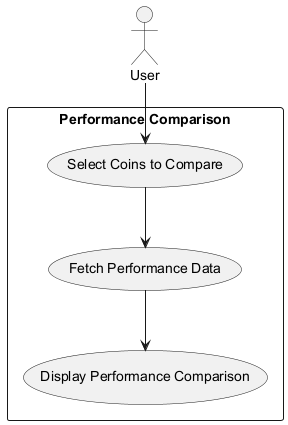

The diagram above was rendered by PlantUML. Its source (embedded in the PNG):
@startuml
actor User

rectangle "Performance Comparison" {
    User --> (Select Coins to Compare)
    (Select Coins to Compare) --> (Fetch Performance Data)
    (Fetch Performance Data) --> (Display Performance Comparison)
}

@enduml